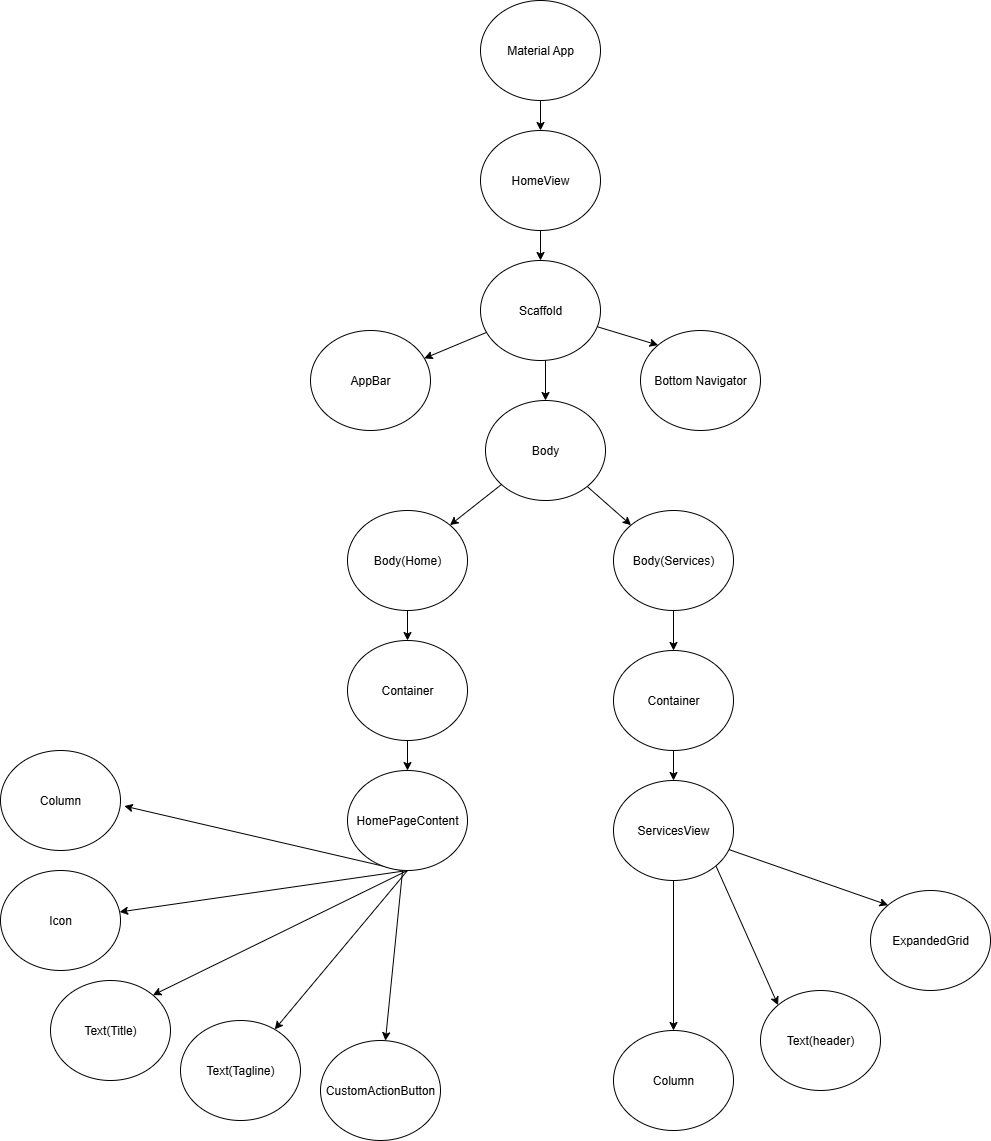

The diagram above was exported from draw.io. Its source (the exported page's mxGraphModel, read from the mxfile embedded in the PNG):
<mxGraphModel dx="2587" dy="1095" grid="1" gridSize="10" guides="1" tooltips="1" connect="1" arrows="1" fold="1" page="1" pageScale="1" pageWidth="850" pageHeight="1100" math="0" shadow="0">
  <root>
    <mxCell id="0" />
    <mxCell id="1" parent="0" />
    <mxCell id="9WaF74zxhvx5DrIiMrs4-3" style="edgeStyle=orthogonalEdgeStyle;rounded=0;orthogonalLoop=1;jettySize=auto;html=1;entryX=0.5;entryY=0;entryDx=0;entryDy=0;" edge="1" parent="1" source="9WaF74zxhvx5DrIiMrs4-1" target="9WaF74zxhvx5DrIiMrs4-2">
      <mxGeometry relative="1" as="geometry" />
    </mxCell>
    <mxCell id="9WaF74zxhvx5DrIiMrs4-1" value="Material App" style="ellipse;whiteSpace=wrap;html=1;" vertex="1" parent="1">
      <mxGeometry x="370" y="50" width="120" height="100" as="geometry" />
    </mxCell>
    <mxCell id="9WaF74zxhvx5DrIiMrs4-8" value="" style="edgeStyle=orthogonalEdgeStyle;rounded=0;orthogonalLoop=1;jettySize=auto;html=1;" edge="1" parent="1" source="9WaF74zxhvx5DrIiMrs4-2" target="9WaF74zxhvx5DrIiMrs4-4">
      <mxGeometry relative="1" as="geometry" />
    </mxCell>
    <mxCell id="9WaF74zxhvx5DrIiMrs4-2" value="HomeView" style="ellipse;whiteSpace=wrap;html=1;" vertex="1" parent="1">
      <mxGeometry x="370" y="180" width="120" height="100" as="geometry" />
    </mxCell>
    <mxCell id="9WaF74zxhvx5DrIiMrs4-9" value="" style="rounded=0;orthogonalLoop=1;jettySize=auto;html=1;" edge="1" parent="1" source="9WaF74zxhvx5DrIiMrs4-4" target="9WaF74zxhvx5DrIiMrs4-5">
      <mxGeometry relative="1" as="geometry" />
    </mxCell>
    <mxCell id="9WaF74zxhvx5DrIiMrs4-11" style="edgeStyle=orthogonalEdgeStyle;rounded=0;orthogonalLoop=1;jettySize=auto;html=1;" edge="1" parent="1" target="9WaF74zxhvx5DrIiMrs4-6">
      <mxGeometry relative="1" as="geometry">
        <mxPoint x="435" y="400" as="sourcePoint" />
      </mxGeometry>
    </mxCell>
    <mxCell id="9WaF74zxhvx5DrIiMrs4-4" value="Scaffold" style="ellipse;whiteSpace=wrap;html=1;" vertex="1" parent="1">
      <mxGeometry x="370" y="310" width="120" height="100" as="geometry" />
    </mxCell>
    <mxCell id="9WaF74zxhvx5DrIiMrs4-5" value="AppBar" style="ellipse;whiteSpace=wrap;html=1;" vertex="1" parent="1">
      <mxGeometry x="200" y="380" width="120" height="100" as="geometry" />
    </mxCell>
    <mxCell id="9WaF74zxhvx5DrIiMrs4-16" style="rounded=0;orthogonalLoop=1;jettySize=auto;html=1;entryX=0;entryY=0;entryDx=0;entryDy=0;" edge="1" parent="1" source="9WaF74zxhvx5DrIiMrs4-6" target="9WaF74zxhvx5DrIiMrs4-15">
      <mxGeometry relative="1" as="geometry" />
    </mxCell>
    <mxCell id="9WaF74zxhvx5DrIiMrs4-17" style="rounded=0;orthogonalLoop=1;jettySize=auto;html=1;entryX=1;entryY=0;entryDx=0;entryDy=0;" edge="1" parent="1" source="9WaF74zxhvx5DrIiMrs4-6" target="9WaF74zxhvx5DrIiMrs4-14">
      <mxGeometry relative="1" as="geometry" />
    </mxCell>
    <mxCell id="9WaF74zxhvx5DrIiMrs4-6" value="Body" style="ellipse;whiteSpace=wrap;html=1;" vertex="1" parent="1">
      <mxGeometry x="375" y="450" width="120" height="100" as="geometry" />
    </mxCell>
    <mxCell id="9WaF74zxhvx5DrIiMrs4-12" value="Bottom Navigator" style="ellipse;whiteSpace=wrap;html=1;" vertex="1" parent="1">
      <mxGeometry x="530" y="380" width="120" height="100" as="geometry" />
    </mxCell>
    <mxCell id="9WaF74zxhvx5DrIiMrs4-13" style="rounded=0;orthogonalLoop=1;jettySize=auto;html=1;entryX=0;entryY=0;entryDx=0;entryDy=0;" edge="1" parent="1" source="9WaF74zxhvx5DrIiMrs4-4" target="9WaF74zxhvx5DrIiMrs4-12">
      <mxGeometry relative="1" as="geometry">
        <mxPoint x="530" y="440" as="targetPoint" />
      </mxGeometry>
    </mxCell>
    <mxCell id="9WaF74zxhvx5DrIiMrs4-19" value="" style="edgeStyle=orthogonalEdgeStyle;rounded=0;orthogonalLoop=1;jettySize=auto;html=1;" edge="1" parent="1" source="9WaF74zxhvx5DrIiMrs4-14" target="9WaF74zxhvx5DrIiMrs4-18">
      <mxGeometry relative="1" as="geometry" />
    </mxCell>
    <mxCell id="9WaF74zxhvx5DrIiMrs4-14" value="Body(Home)" style="ellipse;whiteSpace=wrap;html=1;" vertex="1" parent="1">
      <mxGeometry x="237" y="560" width="120" height="100" as="geometry" />
    </mxCell>
    <mxCell id="9WaF74zxhvx5DrIiMrs4-34" value="" style="edgeStyle=orthogonalEdgeStyle;rounded=0;orthogonalLoop=1;jettySize=auto;html=1;" edge="1" parent="1" source="9WaF74zxhvx5DrIiMrs4-15" target="9WaF74zxhvx5DrIiMrs4-33">
      <mxGeometry relative="1" as="geometry" />
    </mxCell>
    <mxCell id="9WaF74zxhvx5DrIiMrs4-15" value="Body(Services)" style="ellipse;whiteSpace=wrap;html=1;" vertex="1" parent="1">
      <mxGeometry x="503" y="560" width="120" height="100" as="geometry" />
    </mxCell>
    <mxCell id="9WaF74zxhvx5DrIiMrs4-21" value="" style="edgeStyle=orthogonalEdgeStyle;rounded=0;orthogonalLoop=1;jettySize=auto;html=1;" edge="1" parent="1" source="9WaF74zxhvx5DrIiMrs4-18" target="9WaF74zxhvx5DrIiMrs4-20">
      <mxGeometry relative="1" as="geometry" />
    </mxCell>
    <mxCell id="9WaF74zxhvx5DrIiMrs4-18" value="Container" style="ellipse;whiteSpace=wrap;html=1;" vertex="1" parent="1">
      <mxGeometry x="237" y="690" width="120" height="100" as="geometry" />
    </mxCell>
    <mxCell id="9WaF74zxhvx5DrIiMrs4-26" style="rounded=0;orthogonalLoop=1;jettySize=auto;html=1;exitX=0.5;exitY=1;exitDx=0;exitDy=0;" edge="1" parent="1" source="9WaF74zxhvx5DrIiMrs4-20" target="9WaF74zxhvx5DrIiMrs4-23">
      <mxGeometry relative="1" as="geometry" />
    </mxCell>
    <mxCell id="9WaF74zxhvx5DrIiMrs4-27" style="rounded=0;orthogonalLoop=1;jettySize=auto;html=1;entryX=1;entryY=0;entryDx=0;entryDy=0;exitX=0.5;exitY=1;exitDx=0;exitDy=0;" edge="1" parent="1" source="9WaF74zxhvx5DrIiMrs4-20" target="9WaF74zxhvx5DrIiMrs4-24">
      <mxGeometry relative="1" as="geometry" />
    </mxCell>
    <mxCell id="9WaF74zxhvx5DrIiMrs4-28" style="rounded=0;orthogonalLoop=1;jettySize=auto;html=1;entryX=1.032;entryY=0.556;entryDx=0;entryDy=0;exitX=0.458;exitY=1.001;exitDx=0;exitDy=0;exitPerimeter=0;entryPerimeter=0;" edge="1" parent="1" source="9WaF74zxhvx5DrIiMrs4-20" target="9WaF74zxhvx5DrIiMrs4-22">
      <mxGeometry relative="1" as="geometry" />
    </mxCell>
    <mxCell id="9WaF74zxhvx5DrIiMrs4-30" style="rounded=0;orthogonalLoop=1;jettySize=auto;html=1;exitX=0.5;exitY=1;exitDx=0;exitDy=0;" edge="1" parent="1" source="9WaF74zxhvx5DrIiMrs4-20" target="9WaF74zxhvx5DrIiMrs4-29">
      <mxGeometry relative="1" as="geometry" />
    </mxCell>
    <mxCell id="9WaF74zxhvx5DrIiMrs4-32" style="rounded=0;orthogonalLoop=1;jettySize=auto;html=1;" edge="1" parent="1" source="9WaF74zxhvx5DrIiMrs4-20" target="9WaF74zxhvx5DrIiMrs4-31">
      <mxGeometry relative="1" as="geometry" />
    </mxCell>
    <mxCell id="9WaF74zxhvx5DrIiMrs4-20" value="HomePageContent" style="ellipse;whiteSpace=wrap;html=1;" vertex="1" parent="1">
      <mxGeometry x="237" y="820" width="120" height="100" as="geometry" />
    </mxCell>
    <mxCell id="9WaF74zxhvx5DrIiMrs4-22" value="Column" style="ellipse;whiteSpace=wrap;html=1;" vertex="1" parent="1">
      <mxGeometry x="-110" y="800" width="120" height="100" as="geometry" />
    </mxCell>
    <mxCell id="9WaF74zxhvx5DrIiMrs4-23" value="Icon" style="ellipse;whiteSpace=wrap;html=1;" vertex="1" parent="1">
      <mxGeometry x="-110" y="920" width="120" height="100" as="geometry" />
    </mxCell>
    <mxCell id="9WaF74zxhvx5DrIiMrs4-24" value="Text(Title)" style="ellipse;whiteSpace=wrap;html=1;" vertex="1" parent="1">
      <mxGeometry x="-60" y="1030" width="120" height="100" as="geometry" />
    </mxCell>
    <mxCell id="9WaF74zxhvx5DrIiMrs4-29" value="Text(Tagline)" style="ellipse;whiteSpace=wrap;html=1;" vertex="1" parent="1">
      <mxGeometry x="70" y="1070" width="120" height="100" as="geometry" />
    </mxCell>
    <mxCell id="9WaF74zxhvx5DrIiMrs4-31" value="CustomActionButton" style="ellipse;whiteSpace=wrap;html=1;" vertex="1" parent="1">
      <mxGeometry x="210" y="1090" width="120" height="100" as="geometry" />
    </mxCell>
    <mxCell id="9WaF74zxhvx5DrIiMrs4-36" value="" style="edgeStyle=orthogonalEdgeStyle;rounded=0;orthogonalLoop=1;jettySize=auto;html=1;" edge="1" parent="1" source="9WaF74zxhvx5DrIiMrs4-33" target="9WaF74zxhvx5DrIiMrs4-35">
      <mxGeometry relative="1" as="geometry" />
    </mxCell>
    <mxCell id="9WaF74zxhvx5DrIiMrs4-33" value="Container" style="ellipse;whiteSpace=wrap;html=1;" vertex="1" parent="1">
      <mxGeometry x="503" y="700" width="120" height="100" as="geometry" />
    </mxCell>
    <mxCell id="9WaF74zxhvx5DrIiMrs4-40" style="edgeStyle=orthogonalEdgeStyle;rounded=0;orthogonalLoop=1;jettySize=auto;html=1;" edge="1" parent="1" source="9WaF74zxhvx5DrIiMrs4-35" target="9WaF74zxhvx5DrIiMrs4-37">
      <mxGeometry relative="1" as="geometry" />
    </mxCell>
    <mxCell id="9WaF74zxhvx5DrIiMrs4-41" style="rounded=0;orthogonalLoop=1;jettySize=auto;html=1;entryX=0;entryY=0;entryDx=0;entryDy=0;" edge="1" parent="1" source="9WaF74zxhvx5DrIiMrs4-35" target="9WaF74zxhvx5DrIiMrs4-39">
      <mxGeometry relative="1" as="geometry" />
    </mxCell>
    <mxCell id="9WaF74zxhvx5DrIiMrs4-42" style="rounded=0;orthogonalLoop=1;jettySize=auto;html=1;exitX=1;exitY=1;exitDx=0;exitDy=0;entryX=0;entryY=0;entryDx=0;entryDy=0;" edge="1" parent="1" source="9WaF74zxhvx5DrIiMrs4-35" target="9WaF74zxhvx5DrIiMrs4-38">
      <mxGeometry relative="1" as="geometry" />
    </mxCell>
    <mxCell id="9WaF74zxhvx5DrIiMrs4-35" value="ServicesView" style="ellipse;whiteSpace=wrap;html=1;" vertex="1" parent="1">
      <mxGeometry x="503" y="830" width="120" height="100" as="geometry" />
    </mxCell>
    <mxCell id="9WaF74zxhvx5DrIiMrs4-37" value="Column" style="ellipse;whiteSpace=wrap;html=1;" vertex="1" parent="1">
      <mxGeometry x="503" y="1080" width="120" height="100" as="geometry" />
    </mxCell>
    <mxCell id="9WaF74zxhvx5DrIiMrs4-38" value="Text(header)" style="ellipse;whiteSpace=wrap;html=1;" vertex="1" parent="1">
      <mxGeometry x="650" y="1040" width="120" height="100" as="geometry" />
    </mxCell>
    <mxCell id="9WaF74zxhvx5DrIiMrs4-39" value="ExpandedGrid" style="ellipse;whiteSpace=wrap;html=1;" vertex="1" parent="1">
      <mxGeometry x="760" y="940" width="120" height="100" as="geometry" />
    </mxCell>
  </root>
</mxGraphModel>